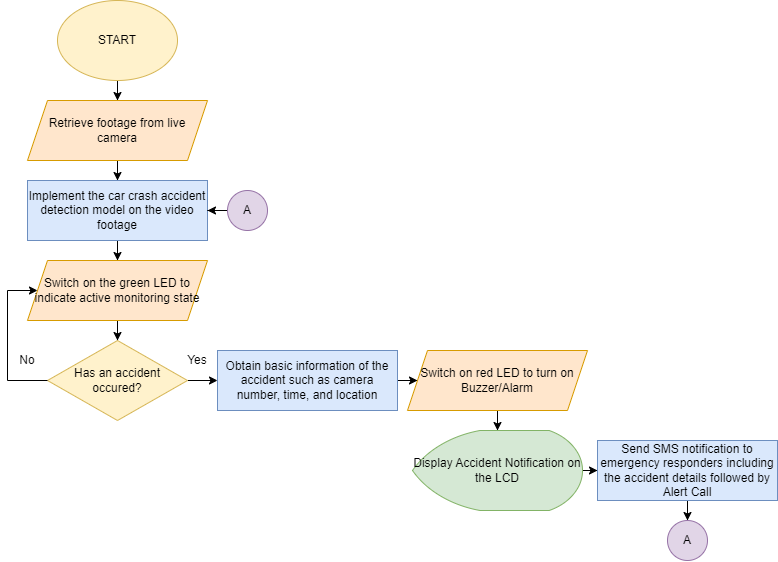

The diagram above was exported from draw.io. Its source (the exported page's mxGraphModel, read from the mxfile embedded in the PNG):
<mxGraphModel dx="875" dy="484" grid="1" gridSize="10" guides="1" tooltips="1" connect="1" arrows="1" fold="1" page="1" pageScale="1" pageWidth="1700" pageHeight="1100" math="0" shadow="0">
  <root>
    <mxCell id="0" />
    <mxCell id="1" parent="0" />
    <mxCell id="X6AwQF3P1JKP2_nDlPc4-5" value="" style="edgeStyle=orthogonalEdgeStyle;rounded=0;orthogonalLoop=1;jettySize=auto;html=1;" parent="1" source="X6AwQF3P1JKP2_nDlPc4-3" target="X6AwQF3P1JKP2_nDlPc4-4" edge="1">
      <mxGeometry relative="1" as="geometry" />
    </mxCell>
    <mxCell id="X6AwQF3P1JKP2_nDlPc4-3" value="START" style="ellipse;whiteSpace=wrap;html=1;fillColor=#fff2cc;strokeColor=#d6b656;" parent="1" vertex="1">
      <mxGeometry x="890" y="70" width="120" height="80" as="geometry" />
    </mxCell>
    <mxCell id="X6AwQF3P1JKP2_nDlPc4-7" value="" style="edgeStyle=orthogonalEdgeStyle;rounded=0;orthogonalLoop=1;jettySize=auto;html=1;" parent="1" source="X6AwQF3P1JKP2_nDlPc4-4" target="X6AwQF3P1JKP2_nDlPc4-6" edge="1">
      <mxGeometry relative="1" as="geometry" />
    </mxCell>
    <mxCell id="X6AwQF3P1JKP2_nDlPc4-4" value="Retrieve footage from live camera" style="shape=parallelogram;perimeter=parallelogramPerimeter;whiteSpace=wrap;html=1;fixedSize=1;fillColor=#ffe6cc;strokeColor=#d79b00;" parent="1" vertex="1">
      <mxGeometry x="860" y="170" width="180" height="60" as="geometry" />
    </mxCell>
    <mxCell id="X6AwQF3P1JKP2_nDlPc4-9" value="" style="edgeStyle=orthogonalEdgeStyle;rounded=0;orthogonalLoop=1;jettySize=auto;html=1;entryX=0.5;entryY=0;entryDx=0;entryDy=0;" parent="1" source="X6AwQF3P1JKP2_nDlPc4-6" target="X6AwQF3P1JKP2_nDlPc4-10" edge="1">
      <mxGeometry relative="1" as="geometry">
        <mxPoint x="950" y="400" as="targetPoint" />
      </mxGeometry>
    </mxCell>
    <mxCell id="X6AwQF3P1JKP2_nDlPc4-6" value="Implement the car crash accident detection model on the video footage" style="whiteSpace=wrap;html=1;fillColor=#dae8fc;strokeColor=#6c8ebf;" parent="1" vertex="1">
      <mxGeometry x="860" y="250" width="180" height="60" as="geometry" />
    </mxCell>
    <mxCell id="X6AwQF3P1JKP2_nDlPc4-12" value="" style="edgeStyle=orthogonalEdgeStyle;rounded=0;orthogonalLoop=1;jettySize=auto;html=1;" parent="1" source="X6AwQF3P1JKP2_nDlPc4-10" target="X6AwQF3P1JKP2_nDlPc4-11" edge="1">
      <mxGeometry relative="1" as="geometry" />
    </mxCell>
    <mxCell id="X6AwQF3P1JKP2_nDlPc4-10" value="Switch on the green LED to indicate active monitoring state" style="shape=parallelogram;perimeter=parallelogramPerimeter;whiteSpace=wrap;html=1;fixedSize=1;fillColor=#ffe6cc;strokeColor=#d79b00;" parent="1" vertex="1">
      <mxGeometry x="860" y="330" width="180" height="60" as="geometry" />
    </mxCell>
    <mxCell id="X6AwQF3P1JKP2_nDlPc4-14" value="" style="edgeStyle=orthogonalEdgeStyle;rounded=0;orthogonalLoop=1;jettySize=auto;html=1;entryX=0;entryY=0.5;entryDx=0;entryDy=0;" parent="1" source="X6AwQF3P1JKP2_nDlPc4-11" target="X6AwQF3P1JKP2_nDlPc4-13" edge="1">
      <mxGeometry relative="1" as="geometry">
        <mxPoint x="1040" y="450.0588235294117" as="targetPoint" />
      </mxGeometry>
    </mxCell>
    <mxCell id="X6AwQF3P1JKP2_nDlPc4-11" value="Has an accident occured?" style="rhombus;whiteSpace=wrap;html=1;fillColor=#fff2cc;strokeColor=#d6b656;" parent="1" vertex="1">
      <mxGeometry x="880" y="410" width="140" height="80" as="geometry" />
    </mxCell>
    <mxCell id="X6AwQF3P1JKP2_nDlPc4-16" value="" style="edgeStyle=orthogonalEdgeStyle;rounded=0;orthogonalLoop=1;jettySize=auto;html=1;" parent="1" source="X6AwQF3P1JKP2_nDlPc4-13" target="X6AwQF3P1JKP2_nDlPc4-15" edge="1">
      <mxGeometry relative="1" as="geometry" />
    </mxCell>
    <mxCell id="X6AwQF3P1JKP2_nDlPc4-13" value="Obtain basic information of the accident such as camera number, time, and location" style="whiteSpace=wrap;html=1;fillColor=#dae8fc;strokeColor=#6c8ebf;" parent="1" vertex="1">
      <mxGeometry x="1050" y="420" width="180" height="60" as="geometry" />
    </mxCell>
    <mxCell id="X6AwQF3P1JKP2_nDlPc4-18" value="" style="edgeStyle=orthogonalEdgeStyle;rounded=0;orthogonalLoop=1;jettySize=auto;html=1;" parent="1" source="X6AwQF3P1JKP2_nDlPc4-15" target="X6AwQF3P1JKP2_nDlPc4-17" edge="1">
      <mxGeometry relative="1" as="geometry" />
    </mxCell>
    <mxCell id="X6AwQF3P1JKP2_nDlPc4-15" value="Switch on red LED to turn on Buzzer/Alarm" style="shape=parallelogram;perimeter=parallelogramPerimeter;whiteSpace=wrap;html=1;fixedSize=1;fillColor=#ffe6cc;strokeColor=#d79b00;" parent="1" vertex="1">
      <mxGeometry x="1240" y="420" width="180" height="60" as="geometry" />
    </mxCell>
    <mxCell id="X6AwQF3P1JKP2_nDlPc4-20" value="" style="edgeStyle=orthogonalEdgeStyle;rounded=0;orthogonalLoop=1;jettySize=auto;html=1;" parent="1" source="X6AwQF3P1JKP2_nDlPc4-17" target="X6AwQF3P1JKP2_nDlPc4-19" edge="1">
      <mxGeometry relative="1" as="geometry" />
    </mxCell>
    <mxCell id="X6AwQF3P1JKP2_nDlPc4-17" value="Display Accident Notification on the LCD" style="strokeWidth=1;html=1;shape=mxgraph.flowchart.display;whiteSpace=wrap;fillColor=#d5e8d4;strokeColor=#82b366;" parent="1" vertex="1">
      <mxGeometry x="1245" y="500" width="170" height="80" as="geometry" />
    </mxCell>
    <mxCell id="X6AwQF3P1JKP2_nDlPc4-22" value="" style="edgeStyle=orthogonalEdgeStyle;rounded=0;orthogonalLoop=1;jettySize=auto;html=1;" parent="1" source="X6AwQF3P1JKP2_nDlPc4-19" target="X6AwQF3P1JKP2_nDlPc4-21" edge="1">
      <mxGeometry relative="1" as="geometry" />
    </mxCell>
    <mxCell id="X6AwQF3P1JKP2_nDlPc4-19" value="Send SMS notification to emergency responders including the accident details followed by Alert Call" style="whiteSpace=wrap;html=1;strokeWidth=1;fillColor=#dae8fc;strokeColor=#6c8ebf;" parent="1" vertex="1">
      <mxGeometry x="1430" y="510" width="180" height="60" as="geometry" />
    </mxCell>
    <mxCell id="X6AwQF3P1JKP2_nDlPc4-21" value="A" style="ellipse;whiteSpace=wrap;html=1;aspect=fixed;strokeWidth=1;fillColor=#e1d5e7;strokeColor=#9673a6;" parent="1" vertex="1">
      <mxGeometry x="1500" y="590" width="40" height="40" as="geometry" />
    </mxCell>
    <mxCell id="X6AwQF3P1JKP2_nDlPc4-24" value="" style="edgeStyle=orthogonalEdgeStyle;rounded=0;orthogonalLoop=1;jettySize=auto;html=1;" parent="1" source="X6AwQF3P1JKP2_nDlPc4-23" target="X6AwQF3P1JKP2_nDlPc4-6" edge="1">
      <mxGeometry relative="1" as="geometry" />
    </mxCell>
    <mxCell id="X6AwQF3P1JKP2_nDlPc4-23" value="A" style="ellipse;whiteSpace=wrap;html=1;aspect=fixed;strokeWidth=1;fillColor=#e1d5e7;strokeColor=#9673a6;" parent="1" vertex="1">
      <mxGeometry x="1060" y="260" width="40" height="40" as="geometry" />
    </mxCell>
    <mxCell id="X6AwQF3P1JKP2_nDlPc4-25" value="" style="endArrow=classic;html=1;entryX=0;entryY=0.5;entryDx=0;entryDy=0;exitX=0;exitY=0.5;exitDx=0;exitDy=0;rounded=0;" parent="1" source="X6AwQF3P1JKP2_nDlPc4-11" target="X6AwQF3P1JKP2_nDlPc4-10" edge="1">
      <mxGeometry width="50" height="50" relative="1" as="geometry">
        <mxPoint x="760" y="460" as="sourcePoint" />
        <mxPoint x="810" y="410" as="targetPoint" />
        <Array as="points">
          <mxPoint x="840" y="450" />
          <mxPoint x="840" y="360" />
        </Array>
      </mxGeometry>
    </mxCell>
    <mxCell id="X6AwQF3P1JKP2_nDlPc4-26" value="Yes" style="text;html=1;strokeColor=none;fillColor=none;align=center;verticalAlign=middle;whiteSpace=wrap;rounded=0;" parent="1" vertex="1">
      <mxGeometry x="1010" y="420" width="40" height="20" as="geometry" />
    </mxCell>
    <mxCell id="X6AwQF3P1JKP2_nDlPc4-27" value="No" style="text;html=1;strokeColor=none;fillColor=none;align=center;verticalAlign=middle;whiteSpace=wrap;rounded=0;" parent="1" vertex="1">
      <mxGeometry x="840" y="420" width="40" height="20" as="geometry" />
    </mxCell>
  </root>
</mxGraphModel>